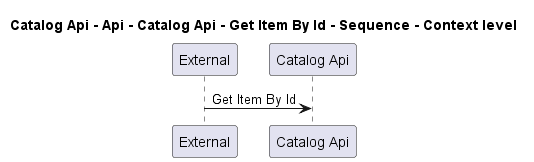

The diagram above was rendered by PlantUML. Its source (embedded in the PNG):
@startuml
!pragma layout smetana

title Catalog Api - Api - Catalog Api - Get Item By Id - Sequence - Context level

participant "External" as C4InterFlow.SoftwareSystems.ExternalSystem
participant "Catalog Api" as dotnet.eShop.Architecture.SoftwareSystems.CatalogApi

C4InterFlow.SoftwareSystems.ExternalSystem -> dotnet.eShop.Architecture.SoftwareSystems.CatalogApi : Get Item By Id


@enduml